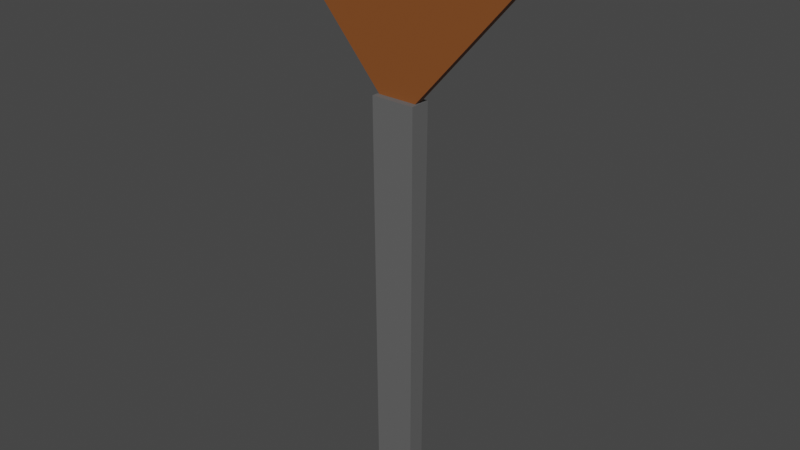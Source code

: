 # Source: FanBrush1.blend  (saved by Blender 3.2.14; exported with 4.5.12 LTS)
import bpy
from mathutils import Matrix  # noqa: F401  (used for matrix-valued properties, if any)

bpy.ops.wm.read_factory_settings(use_empty=True)
scene = bpy.context.scene
scene.name = 'Scene'

# ---- collections
col_collection = bpy.data.collections.new('Collection'); scene.collection.children.link(col_collection)

# ---- materials (node trees are filled in below, after node groups)
mat_wood1fanbrush1 = bpy.data.materials.new('Wood1FanBrush1')
mat_wood1fanbrush1.use_transparent_shadow = False
mat_bristles1fanbrush1 = bpy.data.materials.new('Bristles1FanBrush1')
mat_bristles1fanbrush1.use_transparent_shadow = False

# ---- material node trees
mat_wood1fanbrush1.use_nodes = True; mat_wood1fanbrush1.node_tree.nodes.clear()
_N = mat_wood1fanbrush1.node_tree.nodes; _L = mat_wood1fanbrush1.node_tree.links
n0 = _N.new('ShaderNodeBsdfPrincipled'); n0.name = 'Principled BSDF'; n0.location = (10, 300)
n0.distribution = 'GGX'
n0.subsurface_method = 'RANDOM_WALK_SKIN'
n0.inputs[0].default_value = (0.1248, 0.1248, 0.1248, 1.0)
n0.inputs[3].default_value = 1.45
n0.inputs[27].default_value = (0.0, 0.0, 0.0, 1.0)
n0.inputs[28].default_value = 1.0
n1 = _N.new('ShaderNodeOutputMaterial'); n1.name = 'Material Output'; n1.location = (300, 300)
_L.new(n0.outputs[0], n1.inputs[0])
n1.is_active_output = True
mat_bristles1fanbrush1.use_nodes = True; mat_bristles1fanbrush1.node_tree.nodes.clear()
_N = mat_bristles1fanbrush1.node_tree.nodes; _L = mat_bristles1fanbrush1.node_tree.links
n0 = _N.new('ShaderNodeBsdfPrincipled'); n0.name = 'Principled BSDF'; n0.location = (10, 300)
n0.distribution = 'GGX'
n0.subsurface_method = 'RANDOM_WALK_SKIN'
n0.inputs[0].default_value = (0.2384, 0.07421, 0.01764, 1.0)
n0.inputs[3].default_value = 1.45
n0.inputs[27].default_value = (0.0, 0.0, 0.0, 1.0)
n0.inputs[28].default_value = 1.0
n1 = _N.new('ShaderNodeOutputMaterial'); n1.name = 'Material Output'; n1.location = (300, 300)
_L.new(n0.outputs[0], n1.inputs[0])
n1.is_active_output = True

# ---- world
world_world = bpy.data.worlds.new('World'); scene.world = world_world
world_world.use_nodes = True; world_world.node_tree.nodes.clear()
_N = world_world.node_tree.nodes; _L = world_world.node_tree.links
n0 = _N.new('ShaderNodeOutputWorld'); n0.name = 'World Output'; n0.location = (300, 300)
n1 = _N.new('ShaderNodeBackground'); n1.name = 'Background'; n1.location = (10, 300)
n1.inputs[0].default_value = (0.05088, 0.05088, 0.05088, 1.0)
_L.new(n1.outputs[0], n0.inputs[0])
n0.is_active_output = True
world_world.color = (0.05088, 0.05088, 0.05088)
world_world.use_sun_shadow = False
world_world.sun_shadow_jitter_overblur = 0.0

# ---- meshes
me_cube_001 = bpy.data.meshes.new('Cube.001')
me_cube_001.from_pydata([(-0.01214, -0.005141, -0.2021), (-0.01214, 0.005141, -0.2021), (0.01214, -0.005141, -0.2021), (0.01214, 0.005141, -0.2021), (-0.01184, -0.002376, 0.03999), (-0.01184, 0.002376, 0.03999), (0.01184, 0.002376, 0.03999), (0.01184, -0.002376, 0.03999), (-0.01317, -0.006159, 0.03999), (-0.01317, 0.006159, 0.03999), (0.01317, 0.006159, 0.03999), (0.01317, -0.006159, 0.03999), (0.07083, -0.002376, 0.1075), (0.07083, 0.002376, 0.1075), (-0.07083, 0.002376, 0.1075), (-0.07083, -0.002376, 0.1075), (2.464e-08, 0.005141, -0.2021), (2.464e-08, -0.005141, -0.2021), (-5.227e-09, 0.006159, 0.03999), (-5.227e-09, -0.006159, 0.03999), (-5.227e-09, 0.002376, 0.03999), (-6.433e-09, -0.002376, 0.03999), (-8.237e-09, 0.002376, 0.137), (-1.426e-08, -0.002376, 0.137), (0.006068, -0.005141, -0.2021), (0.006586, 0.006159, 0.03999), (0.005921, 0.002376, 0.03999), (0.03541, 0.002376, 0.1294), (0.006068, 0.005141, -0.2021), (0.006586, -0.006159, 0.03999), (0.005921, -0.002376, 0.03999), (0.03541, -0.002376, 0.1294), (-0.006068, 0.005141, -0.2021), (-0.006586, -0.006159, 0.03999), (-0.005921, -0.002376, 0.03999), (-0.03541, -0.002376, 0.1294), (-0.006068, -0.005141, -0.2021), (-0.006586, 0.006159, 0.03999), (-0.005921, 0.002376, 0.03999), (-0.03541, 0.002376, 0.1294)], [], [(28, 3, 2, 24), (5, 4, 15, 14), (24, 29, 19, 17), (25, 10, 3, 28), (3, 10, 11, 2), (4, 5, 9, 8), (26, 6, 10, 25), (6, 7, 11, 10), (34, 4, 8, 33), (38, 5, 14, 39), (7, 6, 13, 12), (30, 7, 12, 31), (31, 12, 13, 27), (33, 8, 0, 36), (32, 37, 18, 16), (35, 23, 22, 39), (34, 21, 23, 35), (26, 20, 22, 27), (30, 21, 19, 29), (38, 20, 18, 37), (32, 16, 17, 36), (0, 8, 9, 1), (7, 30, 29, 11), (6, 26, 27, 13), (23, 31, 27, 22), (21, 30, 31, 23), (20, 26, 25, 18), (18, 25, 28, 16), (2, 11, 29, 24), (16, 28, 24, 17), (1, 32, 36, 0), (5, 38, 37, 9), (4, 34, 35, 15), (15, 35, 39, 14), (1, 9, 37, 32), (19, 33, 36, 17), (20, 38, 39, 22), (21, 34, 33, 19)])
me_cube_001.polygons.foreach_set('material_index', [0, 1, 0, 0, 0, 0, 0, 0, 0, 1, 1, 1, 1, 0, 0, 1, 1, 1, 0, 0, 0, 0, 0, 1, 1, 1, 0, 0, 0, 0, 0, 0, 1, 1, 0, 0, 1, 0])
_uv = me_cube_001.uv_layers.new(name='UVMap')
_uv.uv.foreach_set('vector', [0.3125, 0.5, 0.375, 0.5, 0.375, 0.75, 0.3125, 0.75, 0.8624, 0.5266, 0.8624, 0.7234, 0.8624, 0.7234, 0.8624, 0.5266, 0.375, 0.8125, 0.625, 0.8125, 0.625, 0.875, 0.375, 0.875, 0.625, 0.4375, 0.625, 0.5, 0.375, 0.5, 0.375, 0.4375, 0.375, 0.5, 0.625, 0.5, 0.625, 0.75, 0.375, 0.75, 0.8624, 0.7234, 0.8624, 0.5266, 0.875, 0.5, 0.875, 0.75, 0.6938, 0.5266, 0.6376, 0.5266, 0.625, 0.5, 0.6875, 0.5, 0.6376, 0.5266, 0.6376, 0.7234, 0.625, 0.75, 0.625, 0.5, 0.8062, 0.7234, 0.8624, 0.7234, 0.875, 0.75, 0.8125, 0.75, 0.8062, 0.5266, 0.8624, 0.5266, 0.8624, 0.5266, 0.8062, 0.5266, 0.6376, 0.7234, 0.6376, 0.5266, 0.6376, 0.5266, 0.6376, 0.7234, 0.6938, 0.7234, 0.6376, 0.7234, 0.6376, 0.7234, 0.6938, 0.7234, 0.6938, 0.7234, 0.6376, 0.7234, 0.6376, 0.5266, 0.6938, 0.5266, 0.625, 0.9375, 0.625, 1.0, 0.375, 1.0, 0.375, 0.9375, 0.375, 0.3125, 0.625, 0.3125, 0.625, 0.375, 0.375, 0.375, 0.8062, 0.7234, 0.75, 0.7234, 0.75, 0.5266, 0.8062, 0.5266, 0.8062, 0.7234, 0.75, 0.7234, 0.75, 0.7234, 0.8062, 0.7234, 0.6938, 0.5266, 0.75, 0.5266, 0.75, 0.5266, 0.6938, 0.5266, 0.6938, 0.7234, 0.75, 0.7234, 0.75, 0.75, 0.6875, 0.75, 0.8062, 0.5266, 0.75, 0.5266, 0.75, 0.5, 0.8125, 0.5, 0.1875, 0.5, 0.25, 0.5, 0.25, 0.75, 0.1875, 0.75, 0.375, 0.0, 0.625, 0.0, 0.625, 0.25, 0.375, 0.25, 0.6376, 0.7234, 0.6938, 0.7234, 0.6875, 0.75, 0.625, 0.75, 0.6376, 0.5266, 0.6938, 0.5266, 0.6938, 0.5266, 0.6376, 0.5266, 0.75, 0.7234, 0.6938, 0.7234, 0.6938, 0.5266, 0.75, 0.5266, 0.75, 0.7234, 0.6938, 0.7234, 0.6938, 0.7234, 0.75, 0.7234, 0.75, 0.5266, 0.6938, 0.5266, 0.6875, 0.5, 0.75, 0.5, 0.625, 0.375, 0.625, 0.4375, 0.375, 0.4375, 0.375, 0.375, 0.375, 0.75, 0.625, 0.75, 0.625, 0.8125, 0.375, 0.8125, 0.25, 0.5, 0.3125, 0.5, 0.3125, 0.75, 0.25, 0.75, 0.125, 0.5, 0.1875, 0.5, 0.1875, 0.75, 0.125, 0.75, 0.8624, 0.5266, 0.8062, 0.5266, 0.8125, 0.5, 0.875, 0.5, 0.8624, 0.7234, 0.8062, 0.7234, 0.8062, 0.7234, 0.8624, 0.7234, 0.8624, 0.7234, 0.8062, 0.7234, 0.8062, 0.5266, 0.8624, 0.5266, 0.375, 0.25, 0.625, 0.25, 0.625, 0.3125, 0.375, 0.3125, 0.625, 0.875, 0.625, 0.9375, 0.375, 0.9375, 0.375, 0.875, 0.75, 0.5266, 0.8062, 0.5266, 0.8062, 0.5266, 0.75, 0.5266, 0.75, 0.7234, 0.8062, 0.7234, 0.8125, 0.75, 0.75, 0.75])
me_cube_001.materials.append(mat_wood1fanbrush1)
me_cube_001.materials.append(mat_bristles1fanbrush1)
me_cube_001.update()

# ---- objects
ob_fanbrush1 = bpy.data.objects.new('FanBrush1', me_cube_001)

# ---- transforms, parenting, visibility, modifiers, constraints
ob_fanbrush1.location = (-2e-10, 1.796e-09, 3.772e-09)

# ---- collection membership
col_collection.objects.link(ob_fanbrush1)

# ---- scene / render settings (as saved in the file)
scene.frame_start = 1; scene.frame_end = 250; scene.frame_set(1)
scene.render.engine = 'BLENDER_EEVEE_NEXT'
scene.cycles.sampling_pattern = 'TABULATED_SOBOL'
scene.cycles.use_light_tree = False
scene.view_settings.view_transform = 'Filmic'
bpy.context.view_layer.update()

# ---- added for rendering (the .blend has no active camera and no usable light): camera, sun
cam_auto = bpy.data.cameras.new('AutoCamera')
cam_auto.lens = 50.0
cam_auto.sensor_width = 36.0
cam_auto.clip_end = 1000.0
ob_auto_camera = bpy.data.objects.new('AutoCamera', cam_auto)
scene.collection.objects.link(ob_auto_camera)
ob_auto_camera.location = (0.34028, -0.408336, 0.23968)
ob_auto_camera.rotation_euler = (1.09748, -7.21219e-08, 0.694738)
scene.camera = ob_auto_camera
light_auto_sun = bpy.data.lights.new('AutoSun', 'SUN')
light_auto_sun.energy = 3.0
light_auto_sun.angle = 0.0523599
ob_auto_sun = bpy.data.objects.new('AutoSun', light_auto_sun)
scene.collection.objects.link(ob_auto_sun)
ob_auto_sun.rotation_euler = (0.872665, 0.174533, 0.523599)
bpy.context.view_layer.update()
